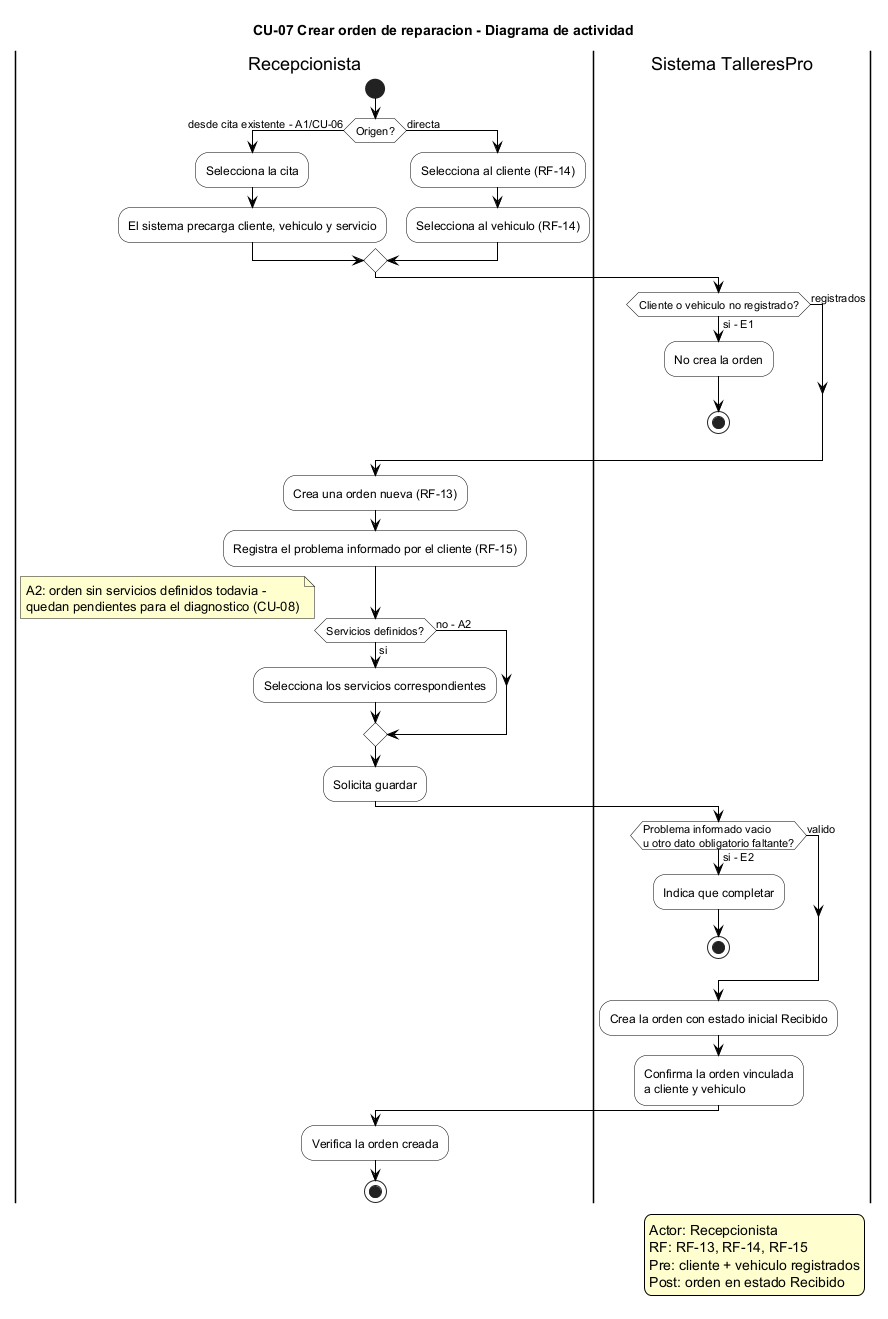

The diagram above was rendered by PlantUML. Its source (embedded in the PNG):
@startuml CU-07 Crear orden de reparacion - Diagrama de actividad
' ============================================================
' TalleresPro - Fase 1, CU-07 Crear orden de reparacion
' Fuente: Fase 1/README_Fase_1.md, seccion 6.3 (CU-07), Esc-3
' RF: RF-13, RF-14, RF-15. Actor primario: Recepcionista.
' Precondicion: cliente y vehiculo registrados; usuario autenticado;
' catalogo de servicios disponible si se seleccionan servicios.
' Postcondicion: orden creada en estado Recibido,
' vinculada a cliente y vehiculo.
' ============================================================

skinparam activity {
  BackgroundColor white
  BorderColor black
  ArrowColor black
}
skinparam note {
  BackgroundColor #FEFECE
}
skinparam legend {
  BackgroundColor #FEFECE
  BorderColor black
}

title CU-07 Crear orden de reparacion - Diagrama de actividad

legend right
  Actor: Recepcionista
  RF: RF-13, RF-14, RF-15
  Pre: cliente + vehiculo registrados
  Post: orden en estado Recibido
endlegend

|Recepcionista|
start
if (Origen?) then (desde cita existente - A1/CU-06)
  :Selecciona la cita;
  :El sistema precarga cliente, vehiculo y servicio;
else (directa)
  :Selecciona al cliente (RF-14);
  :Selecciona al vehiculo (RF-14);
endif
|Sistema TalleresPro|
if (Cliente o vehiculo no registrado?) then (si - E1)
  :No crea la orden;
  stop
else (registrados)
endif
|Recepcionista|
:Crea una orden nueva (RF-13);
:Registra el problema informado por el cliente (RF-15);
if (Servicios definidos?) then (si)
  :Selecciona los servicios correspondientes;
else (no - A2)
  note right
    A2: orden sin servicios definidos todavia -
    quedan pendientes para el diagnostico (CU-08)
  end note
endif
:Solicita guardar;
|Sistema TalleresPro|
if (Problema informado vacio\nu otro dato obligatorio faltante?) then (si - E2)
  :Indica que completar;
  stop
else (valido)
endif
:Crea la orden con estado inicial Recibido;
:Confirma la orden vinculada\na cliente y vehiculo;
|Recepcionista|
:Verifica la orden creada;
stop

@enduml